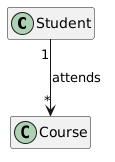

The diagram above was rendered by PlantUML. Its source (embedded in the PNG):
@startuml

hide empty attributes
hide empty methods

class Student
class Course
Student "1" --> "*" Course : attends
@enduml